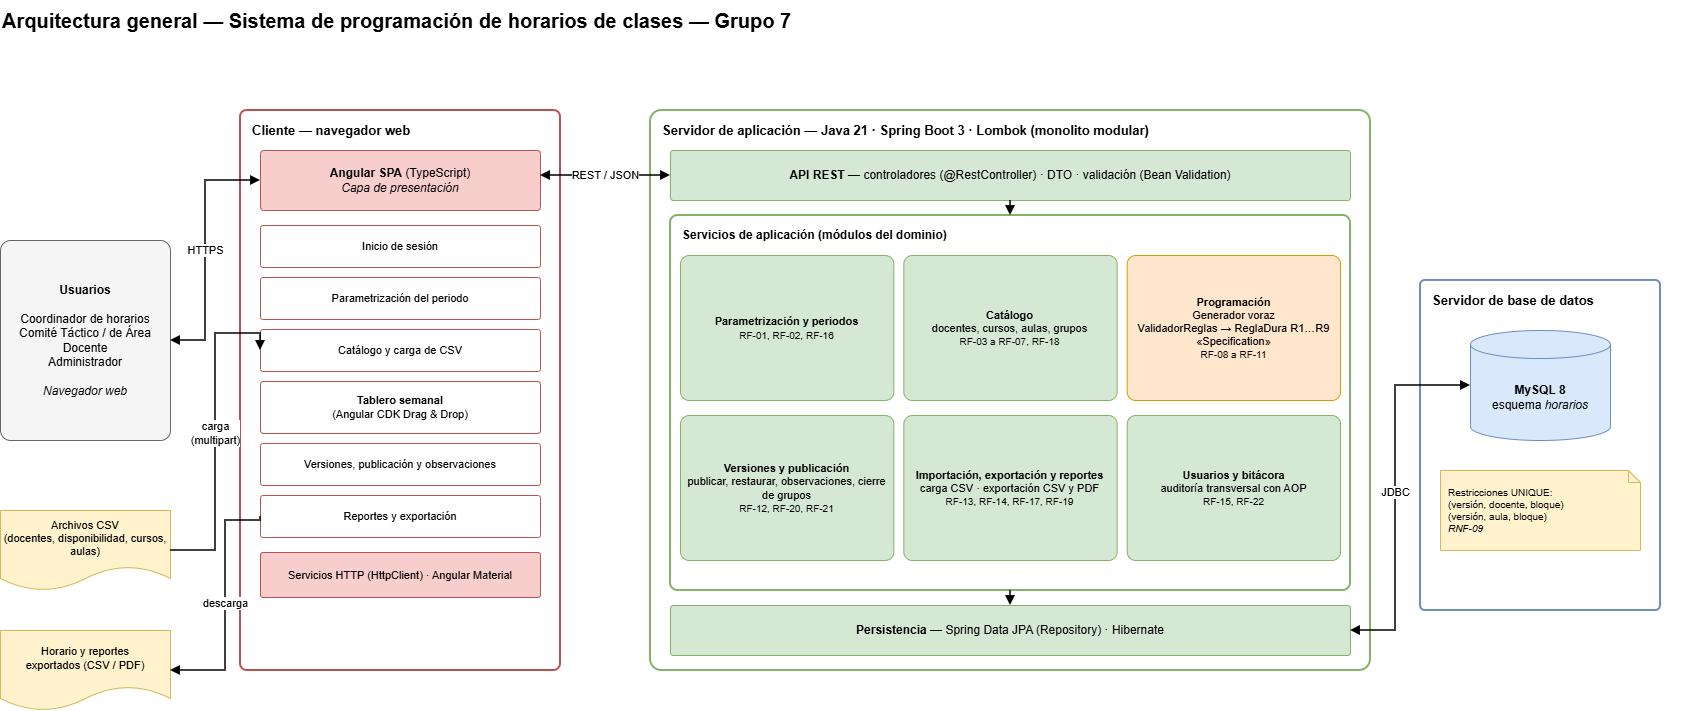

The diagram above was exported from draw.io. Its source (the exported page's mxGraphModel, read from the mxfile embedded in the PNG):
<mxGraphModel dx="1746" dy="1061" grid="1" gridSize="10" guides="1" tooltips="1" connect="1" arrows="1" fold="1" page="1" pageScale="1" pageWidth="1800" pageHeight="720" math="0" shadow="0">
  <root>
    <mxCell id="0" />
    <mxCell id="1" parent="0" />
    <mxCell id="t1" parent="1" style="text;html=1;fontSize=20;fontStyle=1;align=left;verticalAlign=middle;" value="Arquitectura general — Sistema de programación de horarios de clases — Grupo 7" vertex="1">
      <mxGeometry height="40" width="1700" x="40" y="10" as="geometry" />
    </mxCell>
    <mxCell id="users" parent="1" style="rounded=1;whiteSpace=wrap;html=1;arcSize=6;fontSize=12;fillColor=#f5f5f5;strokeColor=#666666;fontColor=#000000;" value="&lt;b&gt;Usuarios&lt;/b&gt;&lt;br&gt;&lt;br&gt;Coordinador de horarios&lt;br&gt;Comité Táctico / de Área&lt;br&gt;Docente&lt;br&gt;Administrador&lt;br&gt;&lt;br&gt;&lt;i&gt;Navegador web&lt;/i&gt;" vertex="1">
      <mxGeometry height="200" width="170" x="40" y="250" as="geometry" />
    </mxCell>
    <mxCell id="csvin" parent="1" style="shape=document;whiteSpace=wrap;html=1;boundedLbl=1;fontSize=11;fillColor=#fff2cc;strokeColor=#d6b656;fontColor=#000000;" value="Archivos CSV&lt;br&gt;(docentes, disponibilidad, cursos, aulas)" vertex="1">
      <mxGeometry height="80" width="170" x="40" y="520" as="geometry" />
    </mxCell>
    <mxCell id="docout" parent="1" style="shape=document;whiteSpace=wrap;html=1;boundedLbl=1;fontSize=11;fillColor=#fff2cc;strokeColor=#d6b656;fontColor=#000000;" value="Horario y reportes&lt;br&gt;exportados (CSV / PDF)" vertex="1">
      <mxGeometry height="80" width="170" x="40" y="640" as="geometry" />
    </mxCell>
    <mxCell id="cweb" parent="1" style="rounded=1;whiteSpace=wrap;html=1;arcSize=2;fillColor=none;strokeColor=#b85450;strokeWidth=2;dashed=0;verticalAlign=top;align=left;spacingLeft=10;spacingTop=6;fontSize=13;fontStyle=1;" value="Cliente — navegador web" vertex="1">
      <mxGeometry height="560" width="320" x="280" y="120" as="geometry" />
    </mxCell>
    <mxCell id="spa" parent="1" style="rounded=1;whiteSpace=wrap;html=1;arcSize=6;fontSize=12;fillColor=#f8cecc;strokeColor=#b85450;fontColor=#000000;" value="&lt;b&gt;Angular SPA&lt;/b&gt; (TypeScript)&lt;br&gt;&lt;i&gt;Capa de presentación&lt;/i&gt;" vertex="1">
      <mxGeometry height="60" width="280" x="300" y="160" as="geometry" />
    </mxCell>
    <mxCell id="fe1" parent="1" style="rounded=1;whiteSpace=wrap;html=1;arcSize=6;fontSize=12;fillColor=#ffffff;strokeColor=#b85450;fontColor=#000000;fontSize=11;" value="Inicio de sesión" vertex="1">
      <mxGeometry height="42" width="280" x="300" y="235" as="geometry" />
    </mxCell>
    <mxCell id="fe2" parent="1" style="rounded=1;whiteSpace=wrap;html=1;arcSize=6;fontSize=12;fillColor=#ffffff;strokeColor=#b85450;fontColor=#000000;fontSize=11;" value="Parametrización del periodo" vertex="1">
      <mxGeometry height="42" width="280" x="300" y="287" as="geometry" />
    </mxCell>
    <mxCell id="fe3" parent="1" style="rounded=1;whiteSpace=wrap;html=1;arcSize=6;fontSize=12;fillColor=#ffffff;strokeColor=#b85450;fontColor=#000000;fontSize=11;" value="Catálogo y carga de CSV" vertex="1">
      <mxGeometry height="42" width="280" x="300" y="339" as="geometry" />
    </mxCell>
    <mxCell id="fe4" parent="1" style="rounded=1;whiteSpace=wrap;html=1;arcSize=6;fontSize=12;fillColor=#ffffff;strokeColor=#b85450;fontColor=#000000;fontSize=11;" value="&lt;b&gt;Tablero semanal&lt;/b&gt;&lt;br&gt;(Angular CDK Drag &amp;amp; Drop)" vertex="1">
      <mxGeometry height="52" width="280" x="300" y="391" as="geometry" />
    </mxCell>
    <mxCell id="fe5" parent="1" style="rounded=1;whiteSpace=wrap;html=1;arcSize=6;fontSize=12;fillColor=#ffffff;strokeColor=#b85450;fontColor=#000000;fontSize=11;" value="Versiones, publicación y observaciones" vertex="1">
      <mxGeometry height="42" width="280" x="300" y="453" as="geometry" />
    </mxCell>
    <mxCell id="fe6" parent="1" style="rounded=1;whiteSpace=wrap;html=1;arcSize=6;fontSize=12;fillColor=#ffffff;strokeColor=#b85450;fontColor=#000000;fontSize=11;" value="Reportes y exportación" vertex="1">
      <mxGeometry height="42" width="280" x="300" y="505" as="geometry" />
    </mxCell>
    <mxCell id="feinfra" parent="1" style="rounded=1;whiteSpace=wrap;html=1;arcSize=6;fontSize=12;fillColor=#f8cecc;strokeColor=#b85450;fontColor=#000000;fontSize=11;" value="Servicios HTTP (HttpClient) · Angular Material" vertex="1">
      <mxGeometry height="45" width="280" x="300" y="562" as="geometry" />
    </mxCell>
    <mxCell id="capp" parent="1" style="rounded=1;whiteSpace=wrap;html=1;arcSize=2;fillColor=none;strokeColor=#82b366;strokeWidth=2;dashed=0;verticalAlign=top;align=left;spacingLeft=10;spacingTop=6;fontSize=13;fontStyle=1;" value="Servidor de aplicación — Java 21 · Spring Boot 3 · Lombok (monolito modular)" vertex="1">
      <mxGeometry height="560" width="720" x="690" y="120" as="geometry" />
    </mxCell>
    <mxCell id="api" parent="1" style="rounded=1;whiteSpace=wrap;html=1;arcSize=6;fontSize=12;fillColor=#d5e8d4;strokeColor=#82b366;fontColor=#000000;" value="&lt;b&gt;API REST&lt;/b&gt; — controladores (@RestController) · DTO · validación (Bean Validation)" vertex="1">
      <mxGeometry height="50" width="680" x="710" y="160" as="geometry" />
    </mxCell>
    <mxCell id="svc" parent="1" style="rounded=1;whiteSpace=wrap;html=1;arcSize=2;fillColor=none;strokeColor=#82b366;strokeWidth=2;dashed=0;verticalAlign=top;align=left;spacingLeft=10;spacingTop=6;fontSize=13;fontStyle=1;fontSize=12;" value="Servicios de aplicación (módulos del dominio)" vertex="1">
      <mxGeometry height="375" width="680" x="710" y="225" as="geometry" />
    </mxCell>
    <mxCell id="m0" parent="1" style="rounded=1;whiteSpace=wrap;html=1;arcSize=6;fontSize=12;fillColor=#d5e8d4;strokeColor=#82b366;fontColor=#000000;fontSize=11;" value="&lt;b&gt;Parametrización y periodos&lt;/b&gt;&lt;br&gt;&lt;font style='font-size:10px'&gt;RF-01, RF-02, RF-16&lt;/font&gt;" vertex="1">
      <mxGeometry height="145" width="213.333" x="720" y="265" as="geometry" />
    </mxCell>
    <mxCell id="m1" parent="1" style="rounded=1;whiteSpace=wrap;html=1;arcSize=6;fontSize=12;fillColor=#d5e8d4;strokeColor=#82b366;fontColor=#000000;fontSize=11;" value="&lt;b&gt;Catálogo&lt;/b&gt;&lt;br&gt;docentes, cursos, aulas, grupos&lt;br&gt;&lt;font style='font-size:10px'&gt;RF-03 a RF-07, RF-18&lt;/font&gt;" vertex="1">
      <mxGeometry height="145" width="213.333" x="943.333" y="265" as="geometry" />
    </mxCell>
    <mxCell id="m2" parent="1" style="rounded=1;whiteSpace=wrap;html=1;arcSize=6;fontSize=12;fillColor=#ffe6cc;strokeColor=#d79b00;fontColor=#000000;fontSize=11;" value="&lt;b&gt;Programación&lt;/b&gt;&lt;br&gt;Generador voraz&lt;br&gt;ValidadorReglas → ReglaDura R1…R9&lt;br&gt;«Specification»&lt;br&gt;&lt;font style='font-size:10px'&gt;RF-08 a RF-11&lt;/font&gt;" vertex="1">
      <mxGeometry height="145" width="213.333" x="1166.67" y="265" as="geometry" />
    </mxCell>
    <mxCell id="m3" parent="1" style="rounded=1;whiteSpace=wrap;html=1;arcSize=6;fontSize=12;fillColor=#d5e8d4;strokeColor=#82b366;fontColor=#000000;fontSize=11;" value="&lt;b&gt;Versiones y publicación&lt;/b&gt;&lt;br&gt;publicar, restaurar, observaciones, cierre de grupos&lt;br&gt;&lt;font style='font-size:10px'&gt;RF-12, RF-20, RF-21&lt;/font&gt;" vertex="1">
      <mxGeometry height="145" width="213.333" x="720" y="425" as="geometry" />
    </mxCell>
    <mxCell id="m4" parent="1" style="rounded=1;whiteSpace=wrap;html=1;arcSize=6;fontSize=12;fillColor=#d5e8d4;strokeColor=#82b366;fontColor=#000000;fontSize=11;" value="&lt;b&gt;Importación, exportación y reportes&lt;/b&gt;&lt;br&gt;carga CSV · exportación CSV y PDF&lt;br&gt;&lt;font style='font-size:10px'&gt;RF-13, RF-14, RF-17, RF-19&lt;/font&gt;" vertex="1">
      <mxGeometry height="145" width="213.333" x="943.333" y="425" as="geometry" />
    </mxCell>
    <mxCell id="m5" parent="1" style="rounded=1;whiteSpace=wrap;html=1;arcSize=6;fontSize=12;fillColor=#d5e8d4;strokeColor=#82b366;fontColor=#000000;fontSize=11;" value="&lt;b&gt;Usuarios y bitácora&lt;/b&gt;&lt;br&gt;auditoría transversal con AOP&lt;br&gt;&lt;font style='font-size:10px'&gt;RF-15, RF-22&lt;/font&gt;" vertex="1">
      <mxGeometry height="145" width="213.333" x="1166.67" y="425" as="geometry" />
    </mxCell>
    <mxCell id="per" parent="1" style="rounded=1;whiteSpace=wrap;html=1;arcSize=6;fontSize=12;fillColor=#d5e8d4;strokeColor=#82b366;fontColor=#000000;" value="&lt;b&gt;Persistencia&lt;/b&gt; — Spring Data JPA (Repository) · Hibernate" vertex="1">
      <mxGeometry height="50" width="680" x="710" y="615" as="geometry" />
    </mxCell>
    <mxCell id="cdb" parent="1" style="rounded=1;whiteSpace=wrap;html=1;arcSize=2;fillColor=none;strokeColor=#6c8ebf;strokeWidth=2;dashed=0;verticalAlign=top;align=left;spacingLeft=10;spacingTop=6;fontSize=13;fontStyle=1;" value="Servidor de base de datos" vertex="1">
      <mxGeometry height="330" width="240" x="1460" y="290" as="geometry" />
    </mxCell>
    <mxCell id="db" parent="1" style="shape=cylinder3;whiteSpace=wrap;html=1;boundedLbl=1;size=14;fontSize=12;fillColor=#dae8fc;strokeColor=#6c8ebf;fontColor=#000000;" value="&lt;b&gt;MySQL 8&lt;/b&gt;&lt;br&gt;esquema &lt;i&gt;horarios&lt;/i&gt;" vertex="1">
      <mxGeometry height="110" width="140" x="1510" y="340" as="geometry" />
    </mxCell>
    <mxCell id="dbnote" parent="1" style="shape=note;whiteSpace=wrap;html=1;size=12;fontSize=10;align=left;spacingLeft=6;fillColor=#fff2cc;strokeColor=#d6b656;fontColor=#000000;" value="Restricciones UNIQUE:&lt;br&gt;(versión, docente, bloque)&lt;br&gt;(versión, aula, bloque)&lt;br&gt;&lt;i&gt;RNF-09&lt;/i&gt;" vertex="1">
      <mxGeometry height="80" width="200" x="1480" y="480" as="geometry" />
    </mxCell>
    <mxCell id="e2" edge="1" parent="1" source="users" style="edgeStyle=orthogonalEdgeStyle;rounded=0;html=1;endArrow=block;endFill=1;fontSize=11;labelBackgroundColor=default;strokeWidth=1.5;startArrow=block;startFill=1;exitX=1;exitY=0.5;entryX=0;entryY=0.5;" target="spa" value="HTTPS">
      <mxGeometry relative="1" as="geometry">
        <Array as="points">
          <mxPoint x="245" y="350" />
          <mxPoint x="245" y="190" />
        </Array>
      </mxGeometry>
    </mxCell>
    <mxCell id="e3" edge="1" parent="1" source="csvin" style="edgeStyle=orthogonalEdgeStyle;rounded=0;html=1;endArrow=block;endFill=1;fontSize=11;labelBackgroundColor=default;strokeWidth=1.5;exitX=1;exitY=0.5;entryX=0;entryY=0.5;" target="fe3" value="carga&lt;br&gt;(multipart)">
      <mxGeometry relative="1" as="geometry">
        <Array as="points">
          <mxPoint x="255" y="560" />
          <mxPoint x="255" y="343" />
        </Array>
      </mxGeometry>
    </mxCell>
    <mxCell id="e4" edge="1" parent="1" source="fe6" style="edgeStyle=orthogonalEdgeStyle;rounded=0;html=1;endArrow=block;endFill=1;fontSize=11;labelBackgroundColor=default;strokeWidth=1.5;exitX=0;exitY=0.5;entryX=1;entryY=0.5;" target="docout" value="descarga">
      <mxGeometry relative="1" as="geometry">
        <Array as="points">
          <mxPoint x="265" y="530" />
          <mxPoint x="265" y="680" />
        </Array>
      </mxGeometry>
    </mxCell>
    <mxCell id="e5" edge="1" parent="1" source="spa" style="edgeStyle=orthogonalEdgeStyle;rounded=0;html=1;endArrow=block;endFill=1;fontSize=11;labelBackgroundColor=default;strokeWidth=1.5;startArrow=block;startFill=1;exitX=1;exitY=0.4167;entryX=0;entryY=0.5;" target="api" value="REST / JSON">
      <mxGeometry relative="1" as="geometry" />
    </mxCell>
    <mxCell id="e6" edge="1" parent="1" source="api" style="edgeStyle=orthogonalEdgeStyle;rounded=0;html=1;endArrow=block;endFill=1;fontSize=11;labelBackgroundColor=default;strokeWidth=1.5;exitX=0.5;exitY=1;entryX=0.5;entryY=0;" target="svc" value="">
      <mxGeometry relative="1" as="geometry" />
    </mxCell>
    <mxCell id="e7" edge="1" parent="1" source="svc" style="edgeStyle=orthogonalEdgeStyle;rounded=0;html=1;endArrow=block;endFill=1;fontSize=11;labelBackgroundColor=default;strokeWidth=1.5;exitX=0.5;exitY=1;entryX=0.5;entryY=0;" target="per" value="">
      <mxGeometry relative="1" as="geometry" />
    </mxCell>
    <mxCell id="e8" edge="1" parent="1" source="per" style="edgeStyle=orthogonalEdgeStyle;rounded=0;html=1;endArrow=block;endFill=1;fontSize=11;labelBackgroundColor=default;strokeWidth=1.5;startArrow=block;startFill=1;exitX=1;exitY=0.5;entryX=0;entryY=0.5;" target="db" value="JDBC">
      <mxGeometry relative="1" as="geometry">
        <Array as="points">
          <mxPoint x="1435" y="640" />
          <mxPoint x="1435" y="395" />
        </Array>
      </mxGeometry>
    </mxCell>
  </root>
</mxGraphModel>